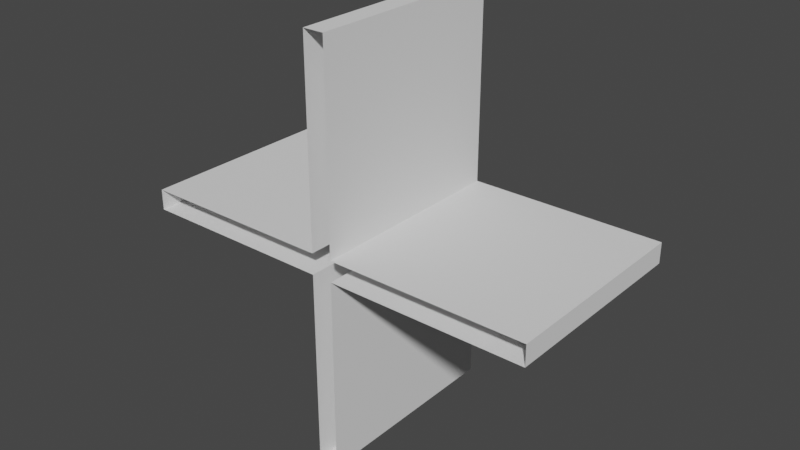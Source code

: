 # Source: wallTriple.blend  (saved by Blender 3.4.6; exported with 4.5.12 LTS)
import bpy
from mathutils import Matrix  # noqa: F401  (used for matrix-valued properties, if any)

bpy.ops.wm.read_factory_settings(use_empty=True)
scene = bpy.context.scene
scene.name = 'Scene'

# ---- collections
col_collection = bpy.data.collections.new('Collection'); scene.collection.children.link(col_collection)

# ---- world
world_world = bpy.data.worlds.new('World'); scene.world = world_world
world_world.use_nodes = True; world_world.node_tree.nodes.clear()
_N = world_world.node_tree.nodes; _L = world_world.node_tree.links
n0 = _N.new('ShaderNodeOutputWorld'); n0.name = 'World Output'; n0.location = (300, 300)
n1 = _N.new('ShaderNodeBackground'); n1.name = 'Background'; n1.location = (10, 300)
n1.inputs[0].default_value = (0.05088, 0.05088, 0.05088, 1.0)
_L.new(n1.outputs[0], n0.inputs[0])
n0.is_active_output = True
world_world.color = (0.05088, 0.05088, 0.05088)
world_world.use_sun_shadow = False
world_world.sun_shadow_jitter_overblur = 0.0

# ---- meshes
me_cube_001 = bpy.data.meshes.new('Cube.001')
me_cube_001.from_pydata([(-0.1, 8.742e-08, 2.0), (-0.1, 2.0, 2.0), (-0.1, -8.742e-08, -2.0), (-0.1, 2.0, -2.0), (0.1, 8.742e-08, 2.0), (0.1, 2.0, 2.0), (0.1, -8.742e-08, -2.0), (0.1, 2.0, -2.0), (0.1, 3.576e-07, -0.1), (0.1, 2.0, -0.1), (2.0, -3.576e-07, -0.1), (2.0, 2.0, -0.1), (0.1, 3.576e-07, 0.1), (0.1, 2.0, 0.1), (2.0, -3.576e-07, 0.1), (2.0, 2.0, 0.1), (-2.0, 3.576e-07, -0.1), (-2.0, 2.0, -0.1), (-0.1, -3.576e-07, -0.1), (-0.1, 2.0, -0.1), (-2.0, 3.576e-07, 0.1), (-2.0, 2.0, 0.1), (-0.1, -3.576e-07, 0.1), (-0.1, 2.0, 0.1)], [], [(0, 1, 23, 22), (2, 3, 7, 6), (12, 13, 5, 4), (4, 5, 1, 0), (8, 9, 11, 10), (10, 11, 15, 14), (14, 15, 13, 12), (16, 17, 19, 18), (22, 23, 21, 20), (20, 21, 17, 16), (7, 9, 8, 6), (2, 18, 19, 3)])
_uv = me_cube_001.uv_layers.new(name='UVMap')
_uv.uv.foreach_set('vector', [-0.2231, 0.3815, -0.2231, 0.6185, -0.4483, 0.6185, -0.4483, 0.3815, 0.7489, 0.3815, 0.7489, 0.6185, 0.7252, 0.6185, 0.7252, 0.3815, 0.02583, 0.3815, 0.02583, 0.6185, -0.1994, 0.6185, -0.1994, 0.3815, -0.1994, 0.3815, -0.1994, 0.6185, -0.2231, 0.6185, -0.2231, 0.3815, 0.5, 0.3815, 0.5, 0.6185, 0.2748, 0.6185, 0.2748, 0.3815, 0.2748, 0.3815, 0.2748, 0.6185, 0.2511, 0.6185, 0.2511, 0.3815, 0.2511, 0.3815, 0.2511, 0.6185, 0.02583, 0.6185, 0.02583, 0.3815, 1.199, 0.3815, 1.199, 0.6185, 0.9742, 0.6185, 0.9742, 0.3815, 1.448, 0.3815, 1.448, 0.6185, 1.223, 0.6185, 1.223, 0.3815, 1.223, 0.3815, 1.223, 0.6185, 1.199, 0.6185, 1.199, 0.3815, 0.7252, 0.6185, 0.5, 0.6185, 0.5, 0.3815, 0.7252, 0.3815, 0.7489, 0.3815, 0.9742, 0.3815, 0.9742, 0.6185, 0.7489, 0.6185])
me_cube_001.update()

# ---- objects
ob_cube = bpy.data.objects.new('Cube', me_cube_001)

# ---- transforms, parenting, visibility, modifiers, constraints
ob_cube.location = (0.0, 0.0, 0.0)

# ---- collection membership
col_collection.objects.link(ob_cube)

# ---- scene / render settings (as saved in the file)
scene.frame_start = 1; scene.frame_end = 250; scene.frame_set(1)
scene.render.engine = 'BLENDER_EEVEE_NEXT'
scene.cycles.sampling_pattern = 'TABULATED_SOBOL'
scene.cycles.use_light_tree = False
scene.view_settings.view_transform = 'Filmic'
bpy.context.view_layer.update()

# ---- added for rendering (the .blend has no active camera and no usable light): camera, sun
cam_auto = bpy.data.cameras.new('AutoCamera')
cam_auto.lens = 50.0
cam_auto.sensor_width = 36.0
cam_auto.clip_end = 1000.0
ob_auto_camera = bpy.data.objects.new('AutoCamera', cam_auto)
scene.collection.objects.link(ob_auto_camera)
ob_auto_camera.location = (5.55135, -5.66162, 4.44108)
ob_auto_camera.rotation_euler = (1.09748, -7.21219e-08, 0.694738)
scene.camera = ob_auto_camera
light_auto_sun = bpy.data.lights.new('AutoSun', 'SUN')
light_auto_sun.energy = 3.0
light_auto_sun.angle = 0.0523599
ob_auto_sun = bpy.data.objects.new('AutoSun', light_auto_sun)
scene.collection.objects.link(ob_auto_sun)
ob_auto_sun.rotation_euler = (0.872665, 0.174533, 0.523599)
bpy.context.view_layer.update()
